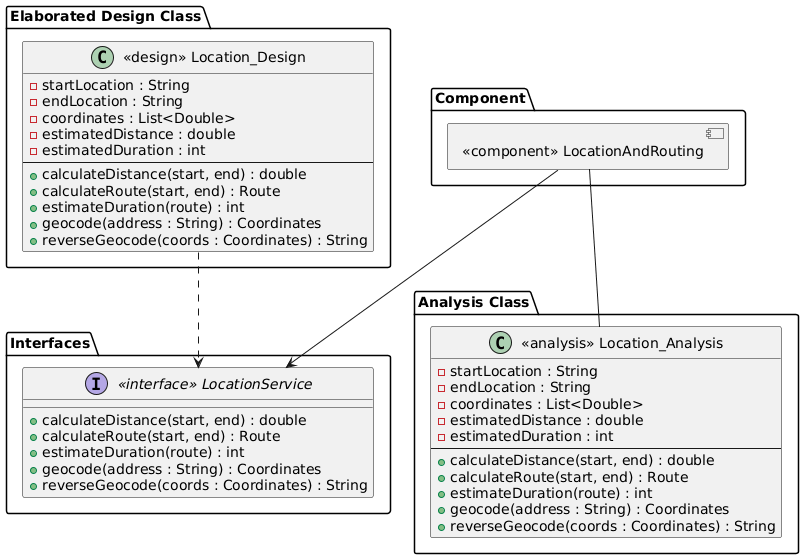

The diagram above was rendered by PlantUML. Its source (embedded in the PNG):
@startuml
allowmixing

package "Interfaces" {
    interface "<<interface>> LocationService" {
        + calculateDistance(start, end) : double
        + calculateRoute(start, end) : Route
        + estimateDuration(route) : int
        + geocode(address : String) : Coordinates
        + reverseGeocode(coords : Coordinates) : String
    }
}

package "Elaborated Design Class" {
    class "<<design>> Location_Design" {
        - startLocation : String
        - endLocation : String
        - coordinates : List<Double>
        - estimatedDistance : double
        - estimatedDuration : int
        --
        + calculateDistance(start, end) : double
        + calculateRoute(start, end) : Route
        + estimateDuration(route) : int
        + geocode(address : String) : Coordinates
        + reverseGeocode(coords : Coordinates) : String
    }
}

"<<design>> Location_Design" ..> "<<interface>> LocationService"

package "Component" {
    component "<<component>> LocationAndRouting"
}

"<<component>> LocationAndRouting" --> "<<interface>> LocationService"

package "Analysis Class" {
    class "<<analysis>> Location_Analysis" {
        - startLocation : String
        - endLocation : String
        - coordinates : List<Double>
        - estimatedDistance : double
        - estimatedDuration : int
        --
        + calculateDistance(start, end) : double
        + calculateRoute(start, end) : Route
        + estimateDuration(route) : int
        + geocode(address : String) : Coordinates
        + reverseGeocode(coords : Coordinates) : String
    }
}

"<<component>> LocationAndRouting" -- "<<analysis>> Location_Analysis"
@enduml